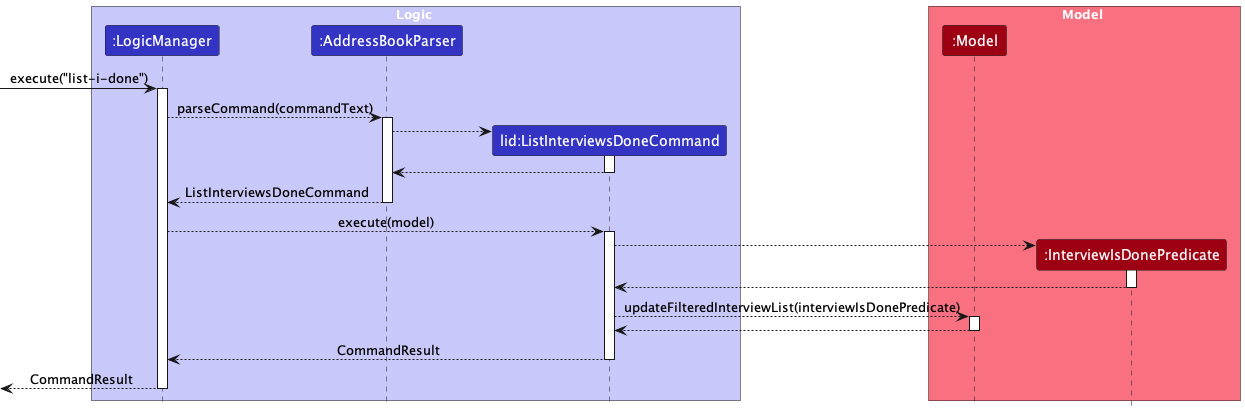

The diagram above was rendered by PlantUML. Its source (embedded in the PNG):
@startuml
!include style.puml
skinparam ArrowFontStyle plain

box Logic LOGIC_COLOR_T1
participant ":LogicManager" as LogicManager LOGIC_COLOR
participant ":AddressBookParser" as AddressBookParser LOGIC_COLOR
participant "lid:ListInterviewsDoneCommand" as ListInterviewsDoneCommand LOGIC_COLOR
end box

box Model MODEL_COLOR_T1
participant ":Model" as Model MODEL_COLOR
participant ":InterviewIsDonePredicate" as InterviewIsDonePredicate MODEL_COLOR
end box

[-> LogicManager : execute("list-i-done")
activate LogicManager

LogicManager --> AddressBookParser : parseCommand(commandText)
activate AddressBookParser

create ListInterviewsDoneCommand
AddressBookParser --> ListInterviewsDoneCommand
activate ListInterviewsDoneCommand

ListInterviewsDoneCommand --> AddressBookParser
deactivate ListInterviewsDoneCommand

AddressBookParser --> LogicManager : ListInterviewsDoneCommand
deactivate AddressBookParser

LogicManager --> ListInterviewsDoneCommand : execute(model)
activate ListInterviewsDoneCommand

create InterviewIsDonePredicate
ListInterviewsDoneCommand --> InterviewIsDonePredicate
activate InterviewIsDonePredicate

InterviewIsDonePredicate --> ListInterviewsDoneCommand
deactivate InterviewIsDonePredicate

ListInterviewsDoneCommand --> Model : updateFilteredInterviewList(interviewIsDonePredicate)
activate Model

Model --> ListInterviewsDoneCommand
deactivate Model

ListInterviewsDoneCommand --> LogicManager : CommandResult
deactivate ListInterviewsDoneCommand

[<--LogicManager : CommandResult
deactivate LogicManager
@enduml